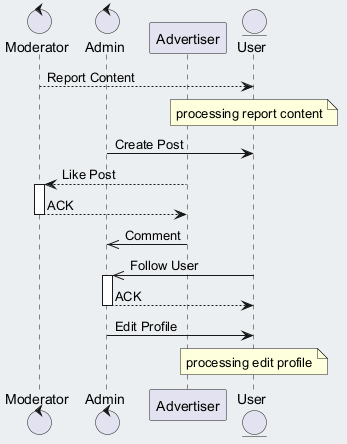

The diagram above was rendered by PlantUML. Its source (embedded in the PNG):
@startuml
skinparam backgroundColor #ECEFF1
skinparam classBackgroundColor #FFFFFF
skinparam classBorderColor #455A64
control "Moderator" as M
control "Admin" as A
participant "Advertiser" as A2
entity "User" as U
M --> U : Report Content
note over U : processing report content
A -> U : Create Post
A2 --> M : Like Post
activate M
M --> A2 : ACK
deactivate M
A2 ->> A : Comment
U ->> A : Follow User
activate A
A --> U : ACK
deactivate A
A -> U : Edit Profile
note over U : processing edit profile
@enduml